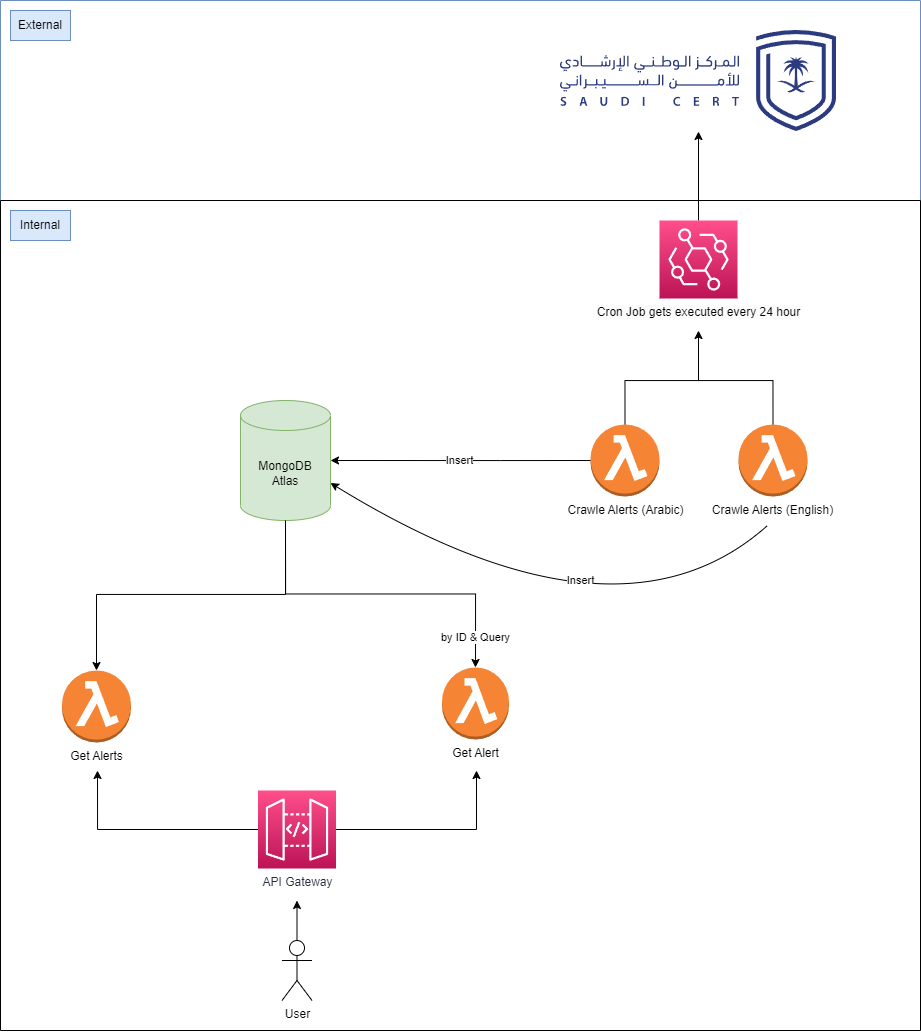

The diagram above was exported from draw.io. Its source (the exported page's mxGraphModel, read from the mxfile embedded in the PNG):
<mxGraphModel dx="1668" dy="965" grid="1" gridSize="10" guides="1" tooltips="1" connect="1" arrows="1" fold="1" page="1" pageScale="1" pageWidth="850" pageHeight="1100" math="0" shadow="0">
  <root>
    <mxCell id="0" />
    <mxCell id="1" parent="0" />
    <mxCell id="OASd1axI0dgsiewjPxrl-8" style="edgeStyle=orthogonalEdgeStyle;rounded=0;orthogonalLoop=1;jettySize=auto;html=1;exitX=0.5;exitY=0;exitDx=0;exitDy=0;exitPerimeter=0;" edge="1" parent="1" source="OASd1axI0dgsiewjPxrl-30" target="OASd1axI0dgsiewjPxrl-28">
      <mxGeometry relative="1" as="geometry">
        <mxPoint x="621" y="260" as="sourcePoint" />
        <mxPoint x="621" y="181" as="targetPoint" />
      </mxGeometry>
    </mxCell>
    <mxCell id="OASd1axI0dgsiewjPxrl-19" value="" style="swimlane;startSize=0;fillColor=#dae8fc;strokeColor=#6c8ebf;" vertex="1" parent="1">
      <mxGeometry x="50" y="40" width="920" height="200" as="geometry" />
    </mxCell>
    <mxCell id="OASd1axI0dgsiewjPxrl-22" value="External" style="text;html=1;strokeColor=#6c8ebf;fillColor=#dae8fc;align=center;verticalAlign=middle;whiteSpace=wrap;rounded=0;" vertex="1" parent="OASd1axI0dgsiewjPxrl-19">
      <mxGeometry x="10" y="10" width="60" height="30" as="geometry" />
    </mxCell>
    <mxCell id="OASd1axI0dgsiewjPxrl-28" value="" style="shape=image;verticalLabelPosition=bottom;labelBackgroundColor=default;verticalAlign=top;aspect=fixed;imageAspect=0;image=data:image/svg+xml,(base64 omitted: 29596 chars);" vertex="1" parent="OASd1axI0dgsiewjPxrl-19">
      <mxGeometry x="560" y="30" width="276" height="101" as="geometry" />
    </mxCell>
    <mxCell id="OASd1axI0dgsiewjPxrl-20" value="" style="swimlane;startSize=0;" vertex="1" parent="1">
      <mxGeometry x="50" y="240" width="920" height="830" as="geometry" />
    </mxCell>
    <mxCell id="OASd1axI0dgsiewjPxrl-21" value="Internal" style="text;html=1;strokeColor=#6c8ebf;fillColor=#dae8fc;align=center;verticalAlign=middle;whiteSpace=wrap;rounded=0;" vertex="1" parent="OASd1axI0dgsiewjPxrl-20">
      <mxGeometry x="10" y="10" width="60" height="30" as="geometry" />
    </mxCell>
    <mxCell id="OASd1axI0dgsiewjPxrl-34" value="" style="edgeStyle=orthogonalEdgeStyle;rounded=0;orthogonalLoop=1;jettySize=auto;html=1;" edge="1" parent="OASd1axI0dgsiewjPxrl-20" source="OASd1axI0dgsiewjPxrl-16">
      <mxGeometry relative="1" as="geometry">
        <mxPoint x="296.5" y="700" as="targetPoint" />
      </mxGeometry>
    </mxCell>
    <mxCell id="OASd1axI0dgsiewjPxrl-16" value="User" style="shape=umlActor;verticalLabelPosition=bottom;verticalAlign=top;html=1;outlineConnect=0;" vertex="1" parent="OASd1axI0dgsiewjPxrl-20">
      <mxGeometry x="281.5" y="740" width="30" height="60" as="geometry" />
    </mxCell>
    <mxCell id="OASd1axI0dgsiewjPxrl-30" value="&lt;span style=&quot;color: rgb(0, 0, 0); font-family: Helvetica; font-size: 12px; font-style: normal; font-variant-ligatures: normal; font-variant-caps: normal; font-weight: 400; letter-spacing: normal; orphans: 2; text-align: center; text-indent: 0px; text-transform: none; widows: 2; word-spacing: 0px; -webkit-text-stroke-width: 0px; background-color: rgb(251, 251, 251); text-decoration-thickness: initial; text-decoration-style: initial; text-decoration-color: initial; float: none; display: inline !important;&quot;&gt;Cron Job gets executed every 24 hour&lt;/span&gt;" style="sketch=0;points=[[0,0,0],[0.25,0,0],[0.5,0,0],[0.75,0,0],[1,0,0],[0,1,0],[0.25,1,0],[0.5,1,0],[0.75,1,0],[1,1,0],[0,0.25,0],[0,0.5,0],[0,0.75,0],[1,0.25,0],[1,0.5,0],[1,0.75,0]];outlineConnect=0;fontColor=#232F3E;gradientColor=#FF4F8B;gradientDirection=north;fillColor=#BC1356;strokeColor=#ffffff;dashed=0;verticalLabelPosition=bottom;verticalAlign=top;align=center;html=1;fontSize=12;fontStyle=0;aspect=fixed;shape=mxgraph.aws4.resourceIcon;resIcon=mxgraph.aws4.eventbridge;" vertex="1" parent="OASd1axI0dgsiewjPxrl-20">
      <mxGeometry x="659" y="20" width="78" height="78" as="geometry" />
    </mxCell>
    <mxCell id="OASd1axI0dgsiewjPxrl-37" style="edgeStyle=orthogonalEdgeStyle;rounded=0;orthogonalLoop=1;jettySize=auto;html=1;exitX=0.5;exitY=0;exitDx=0;exitDy=0;exitPerimeter=0;" edge="1" parent="OASd1axI0dgsiewjPxrl-20" source="OASd1axI0dgsiewjPxrl-35">
      <mxGeometry relative="1" as="geometry">
        <mxPoint x="698" y="130" as="targetPoint" />
        <Array as="points">
          <mxPoint x="772" y="180" />
          <mxPoint x="698" y="180" />
        </Array>
      </mxGeometry>
    </mxCell>
    <mxCell id="OASd1axI0dgsiewjPxrl-35" value="Crawle Alerts (English)" style="outlineConnect=0;dashed=0;verticalLabelPosition=bottom;verticalAlign=top;align=center;html=1;shape=mxgraph.aws3.lambda_function;fillColor=#F58534;gradientColor=none;" vertex="1" parent="OASd1axI0dgsiewjPxrl-20">
      <mxGeometry x="738" y="224" width="69" height="72" as="geometry" />
    </mxCell>
    <mxCell id="OASd1axI0dgsiewjPxrl-39" style="edgeStyle=orthogonalEdgeStyle;rounded=0;orthogonalLoop=1;jettySize=auto;html=1;exitX=0.5;exitY=0;exitDx=0;exitDy=0;exitPerimeter=0;strokeColor=default;endArrow=none;endFill=0;" edge="1" parent="OASd1axI0dgsiewjPxrl-20" source="OASd1axI0dgsiewjPxrl-1">
      <mxGeometry relative="1" as="geometry">
        <mxPoint x="698" y="160" as="targetPoint" />
        <Array as="points">
          <mxPoint x="624" y="180" />
          <mxPoint x="698" y="180" />
        </Array>
      </mxGeometry>
    </mxCell>
    <mxCell id="OASd1axI0dgsiewjPxrl-1" value="Crawle Alerts (Arabic)" style="outlineConnect=0;dashed=0;verticalLabelPosition=bottom;verticalAlign=top;align=center;html=1;shape=mxgraph.aws3.lambda_function;fillColor=#F58534;gradientColor=none;" vertex="1" parent="OASd1axI0dgsiewjPxrl-20">
      <mxGeometry x="590" y="224" width="69" height="72" as="geometry" />
    </mxCell>
    <mxCell id="OASd1axI0dgsiewjPxrl-5" value="MongoDB&lt;br&gt;Atlas" style="shape=cylinder3;whiteSpace=wrap;html=1;boundedLbl=1;backgroundOutline=1;size=15;fillColor=#d5e8d4;strokeColor=#82b366;" vertex="1" parent="OASd1axI0dgsiewjPxrl-20">
      <mxGeometry x="240" y="200" width="90" height="120" as="geometry" />
    </mxCell>
    <mxCell id="OASd1axI0dgsiewjPxrl-10" value="Insert" style="edgeStyle=orthogonalEdgeStyle;rounded=0;orthogonalLoop=1;jettySize=auto;html=1;exitX=0;exitY=0.5;exitDx=0;exitDy=0;exitPerimeter=0;entryX=1;entryY=0.5;entryDx=0;entryDy=0;entryPerimeter=0;" edge="1" parent="OASd1axI0dgsiewjPxrl-20" source="OASd1axI0dgsiewjPxrl-1" target="OASd1axI0dgsiewjPxrl-5">
      <mxGeometry relative="1" as="geometry">
        <Array as="points">
          <mxPoint x="500" y="260" />
          <mxPoint x="500" y="260" />
        </Array>
        <mxPoint as="offset" />
      </mxGeometry>
    </mxCell>
    <mxCell id="OASd1axI0dgsiewjPxrl-2" value="Get Alerts" style="outlineConnect=0;dashed=0;verticalLabelPosition=bottom;verticalAlign=top;align=center;html=1;shape=mxgraph.aws3.lambda_function;fillColor=#F58534;gradientColor=none;" vertex="1" parent="OASd1axI0dgsiewjPxrl-20">
      <mxGeometry x="61.5" y="470" width="69" height="72" as="geometry" />
    </mxCell>
    <mxCell id="OASd1axI0dgsiewjPxrl-3" value="Get Alert" style="outlineConnect=0;dashed=0;verticalLabelPosition=bottom;verticalAlign=top;align=center;html=1;shape=mxgraph.aws3.lambda_function;fillColor=#F58534;gradientColor=none;" vertex="1" parent="OASd1axI0dgsiewjPxrl-20">
      <mxGeometry x="441.5" y="467" width="67" height="72" as="geometry" />
    </mxCell>
    <mxCell id="OASd1axI0dgsiewjPxrl-13" style="edgeStyle=orthogonalEdgeStyle;rounded=0;orthogonalLoop=1;jettySize=auto;html=1;exitX=0.5;exitY=1;exitDx=0;exitDy=0;exitPerimeter=0;entryX=0.5;entryY=0;entryDx=0;entryDy=0;entryPerimeter=0;" edge="1" parent="OASd1axI0dgsiewjPxrl-20" target="OASd1axI0dgsiewjPxrl-2">
      <mxGeometry relative="1" as="geometry">
        <mxPoint x="285" y="324" as="sourcePoint" />
        <mxPoint x="96.00000000000023" y="454" as="targetPoint" />
        <Array as="points">
          <mxPoint x="285" y="394" />
          <mxPoint x="96" y="394" />
        </Array>
      </mxGeometry>
    </mxCell>
    <mxCell id="OASd1axI0dgsiewjPxrl-31" value="API Gateway" style="sketch=0;points=[[0,0,0],[0.25,0,0],[0.5,0,0],[0.75,0,0],[1,0,0],[0,1,0],[0.25,1,0],[0.5,1,0],[0.75,1,0],[1,1,0],[0,0.25,0],[0,0.5,0],[0,0.75,0],[1,0.25,0],[1,0.5,0],[1,0.75,0]];outlineConnect=0;fontColor=#232F3E;gradientColor=#FF4F8B;gradientDirection=north;fillColor=#BC1356;strokeColor=#ffffff;dashed=0;verticalLabelPosition=bottom;verticalAlign=top;align=center;html=1;fontSize=12;fontStyle=0;aspect=fixed;shape=mxgraph.aws4.resourceIcon;resIcon=mxgraph.aws4.api_gateway;" vertex="1" parent="OASd1axI0dgsiewjPxrl-20">
      <mxGeometry x="257.5" y="590" width="78" height="78" as="geometry" />
    </mxCell>
    <mxCell id="OASd1axI0dgsiewjPxrl-32" style="edgeStyle=orthogonalEdgeStyle;rounded=0;orthogonalLoop=1;jettySize=auto;html=1;exitX=1;exitY=0.5;exitDx=0;exitDy=0;exitPerimeter=0;" edge="1" parent="OASd1axI0dgsiewjPxrl-20">
      <mxGeometry relative="1" as="geometry">
        <mxPoint x="335.5" y="629.0000000000002" as="sourcePoint" />
        <mxPoint x="476" y="570" as="targetPoint" />
      </mxGeometry>
    </mxCell>
    <mxCell id="OASd1axI0dgsiewjPxrl-33" style="edgeStyle=orthogonalEdgeStyle;rounded=0;orthogonalLoop=1;jettySize=auto;html=1;exitX=0;exitY=0.5;exitDx=0;exitDy=0;exitPerimeter=0;" edge="1" parent="OASd1axI0dgsiewjPxrl-20">
      <mxGeometry relative="1" as="geometry">
        <mxPoint x="257.5" y="629.0000000000002" as="sourcePoint" />
        <mxPoint x="97" y="570" as="targetPoint" />
      </mxGeometry>
    </mxCell>
    <mxCell id="OASd1axI0dgsiewjPxrl-12" value="by ID &amp;amp; Query" style="edgeStyle=orthogonalEdgeStyle;rounded=0;orthogonalLoop=1;jettySize=auto;html=1;exitX=0.5;exitY=1;exitDx=0;exitDy=0;exitPerimeter=0;entryX=0.5;entryY=0;entryDx=0;entryDy=0;entryPerimeter=0;" edge="1" parent="OASd1axI0dgsiewjPxrl-20" source="OASd1axI0dgsiewjPxrl-5" target="OASd1axI0dgsiewjPxrl-3">
      <mxGeometry x="0.8206" relative="1" as="geometry">
        <mxPoint as="offset" />
      </mxGeometry>
    </mxCell>
    <mxCell id="OASd1axI0dgsiewjPxrl-42" value="Insert" style="endArrow=none;html=1;curved=1;exitX=1;exitY=0;exitDx=0;exitDy=82.5;exitPerimeter=0;startArrow=classic;startFill=1;" edge="1" parent="OASd1axI0dgsiewjPxrl-20" source="OASd1axI0dgsiewjPxrl-5">
      <mxGeometry x="-0.0186" y="48" width="50" height="50" relative="1" as="geometry">
        <mxPoint x="343.95000000000005" y="324.6500000000001" as="sourcePoint" />
        <mxPoint x="767" y="325" as="targetPoint" />
        <Array as="points">
          <mxPoint x="617" y="459" />
        </Array>
        <mxPoint as="offset" />
      </mxGeometry>
    </mxCell>
  </root>
</mxGraphModel>